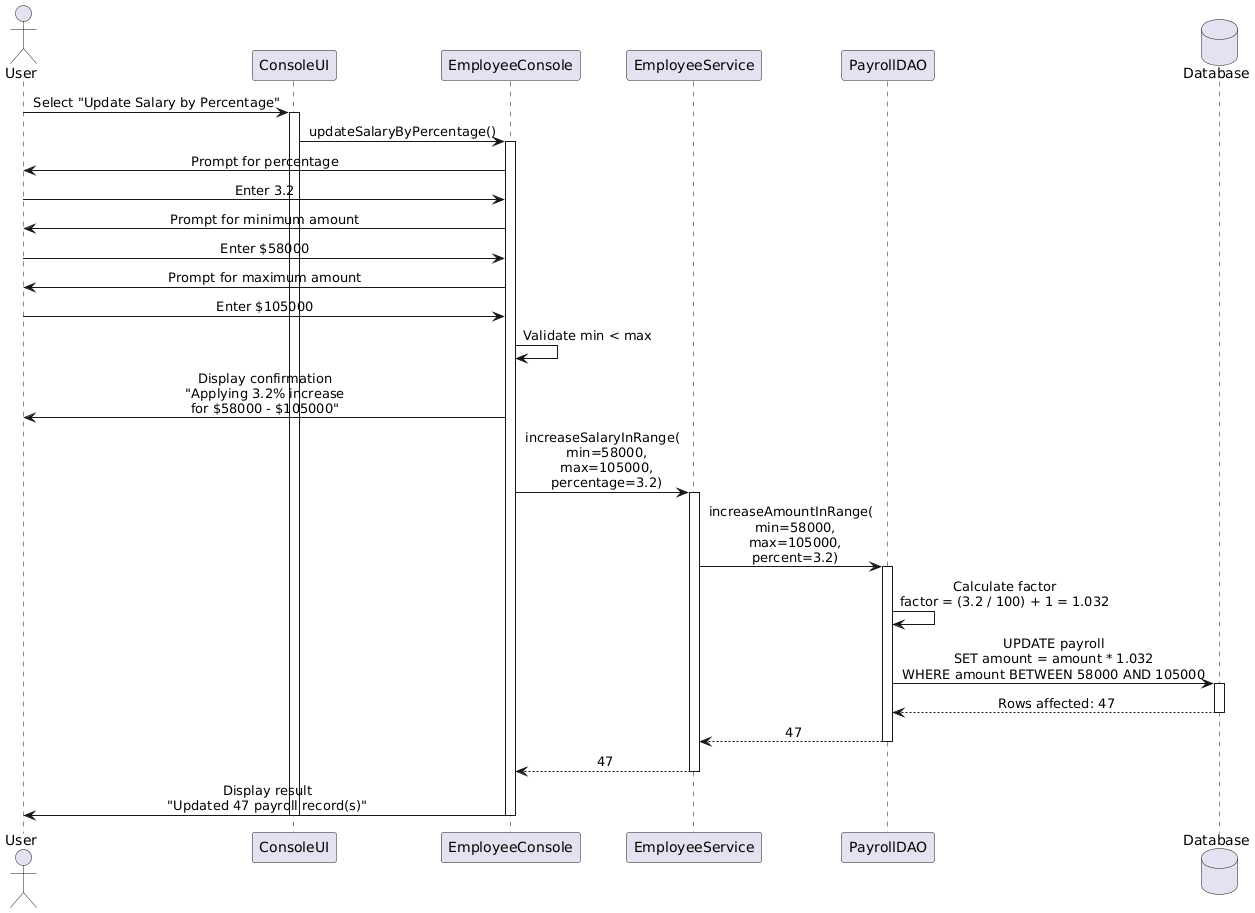

The diagram above was rendered by PlantUML. Its source (embedded in the PNG):
@startuml
skinparam sequenceMessageAlign center
skinparam responseMessageBelowArrow true
skinparam backgroundColor #FFFFFF

actor User
participant "ConsoleUI" as UI
participant "EmployeeConsole" as EmpConsole
participant "EmployeeService" as Service
participant "PayrollDAO" as DAO
database "Database" as DB

User -> UI: Select "Update Salary by Percentage"
activate UI
UI -> EmpConsole: updateSalaryByPercentage()
activate EmpConsole

EmpConsole -> User: Prompt for percentage
User -> EmpConsole: Enter 3.2

EmpConsole -> User: Prompt for minimum amount
User -> EmpConsole: Enter $58000

EmpConsole -> User: Prompt for maximum amount
User -> EmpConsole: Enter $105000

EmpConsole -> EmpConsole: Validate min < max

EmpConsole -> User: Display confirmation\n"Applying 3.2% increase\nfor $58000 - $105000"

EmpConsole -> Service: increaseSalaryInRange(\n  min=58000,\n  max=105000,\n  percentage=3.2)
activate Service

Service -> DAO: increaseAmountInRange(\n  min=58000,\n  max=105000,\n  percent=3.2)
activate DAO

DAO -> DAO: Calculate factor\nfactor = (3.2 / 100) + 1 = 1.032

DAO -> DB: UPDATE payroll\nSET amount = amount * 1.032\nWHERE amount BETWEEN 58000 AND 105000
activate DB
DB --> DAO: Rows affected: 47
deactivate DB

DAO --> Service: 47
deactivate DAO
Service --> EmpConsole: 47
deactivate Service

EmpConsole -> User: Display result\n"Updated 47 payroll record(s)"

deactivate EmpConsole
deactivate UI
@enduml